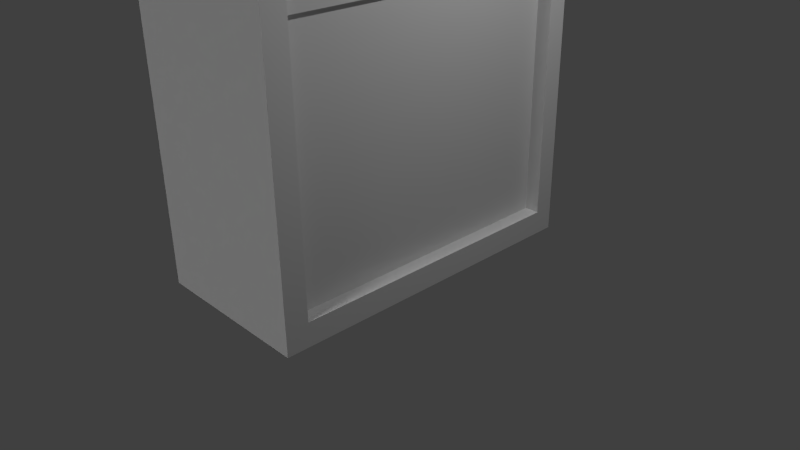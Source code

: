 # Source: Yamato_wall.blend  (saved by Blender 2.76.0; exported with 4.5.12 LTS)
import bpy
from mathutils import Matrix  # noqa: F401  (used for matrix-valued properties, if any)

bpy.ops.wm.read_factory_settings(use_empty=True)
scene = bpy.context.scene
scene.name = 'Scene'

# ---- collections
col_collection_1 = bpy.data.collections.new('Collection 1'); scene.collection.children.link(col_collection_1)

# ---- world
world_world = bpy.data.worlds.new('World'); scene.world = world_world
world_world.color = (0.05088, 0.05088, 0.05088)
world_world.use_sun_shadow = False
world_world.sun_shadow_jitter_overblur = 0.0
world_world.cycles.sampling_method = 'MANUAL'
world_world.cycles.sample_map_resolution = 256

# ---- cameras
cam_camera = bpy.data.cameras.new('Camera')
cam_camera.clip_end = 100.0
cam_camera.lens = 35.0
cam_camera.sensor_width = 32.0
cam_camera.sensor_height = 18.0
cam_camera.ortho_scale = 7.314
cam_camera.dof.focus_distance = 0.0
cam_camera.dof.aperture_fstop = 128.0
cam_camera_001 = bpy.data.cameras.new('Camera.001')
cam_camera_001.clip_end = 100.0
cam_camera_001.lens = 35.0
cam_camera_001.sensor_width = 32.0
cam_camera_001.sensor_height = 18.0
cam_camera_001.ortho_scale = 7.314
cam_camera_001.dof.focus_distance = 0.0
cam_camera_001.dof.aperture_fstop = 128.0

# ---- lights
light_hemi = bpy.data.lights.new('Hemi', 'SUN')
light_hemi.transmission_factor = 0.0
light_hemi.angle = 0.1993
light_hemi.energy = 1.0
light_hemi.shadow_buffer_clip_start = 0.5
light_hemi.shadow_soft_size = 0.1
light_hemi.shadow_cascade_max_distance = 1000.0
light_hemi.cycles.use_multiple_importance_sampling = False
light_lamp = bpy.data.lights.new('Lamp', 'POINT')
light_lamp.transmission_factor = 0.0
light_lamp.cutoff_distance = 30.0
light_lamp.energy = 100.0
light_lamp.shadow_buffer_clip_start = 1.001
light_lamp.shadow_soft_size = 0.1
light_lamp.shadow_maximum_resolution = 0.006
light_lamp.use_absolute_resolution = True
light_lamp.cycles.use_multiple_importance_sampling = False
light_lamp_001 = bpy.data.lights.new('Lamp.001', 'POINT')
light_lamp_001.transmission_factor = 0.0
light_lamp_001.cutoff_distance = 30.0
light_lamp_001.energy = 100.0
light_lamp_001.shadow_buffer_clip_start = 1.001
light_lamp_001.shadow_soft_size = 0.1
light_lamp_001.shadow_maximum_resolution = 0.006
light_lamp_001.use_absolute_resolution = True
light_lamp_001.cycles.use_multiple_importance_sampling = False

# ---- meshes
me_cube = bpy.data.meshes.new('Cube')
me_cube.from_pydata([(-1.0, -1.0, -1.0), (-1.0, -1.0, 1.0), (-1.0, 1.0, -1.0), (-1.0, 1.0, 1.0), (1.0, -1.0, -1.0), (1.0, -1.0, 1.0), (1.0, 1.0, -1.0), (1.0, 1.0, 1.0), (-1.0, -1.0, 0.52), (-1.0, 1.0, 0.52), (1.0, 1.0, 0.52), (1.0, -1.0, 0.52), (-1.0, 1.0, 0.01024), (1.0, 1.0, 0.01024), (1.0, -1.0, 0.01024), (-1.0, -1.0, 0.01024)], [], [(15, 12, 2, 0), (12, 13, 6, 2), (13, 14, 4, 6), (14, 15, 0, 4), (0, 2, 6, 4), (5, 7, 3, 1), (5, 1, 8, 11), (7, 5, 11, 10), (3, 7, 10, 9), (1, 3, 9, 8), (11, 8, 15, 14), (10, 11, 14, 13), (9, 10, 13, 12), (8, 9, 12, 15)])
_uv = me_cube.uv_layers.new(name='UVMap')
_uv.uv.foreach_set('vector', [0.4983, 0.6667, 0.4983, 0.3333, 0.6667, 0.3333, 0.6667, 0.6667, 0.3333, 0.165, 0.6667, 0.165, 0.6667, 0.3333, 0.3333, 0.3333, 0.3333, 0.5017, 1.987e-08, 0.5017, 1.987e-08, 0.3333, 0.3333, 0.3333, 1.987e-08, 0.165, 0.3333, 0.165, 0.3333, 0.3333, 3.974e-08, 0.3333, 1.0, 0.0, 1.0, 0.3333, 0.6667, 0.3333, 0.6667, 2.98e-08, 0.0, 0.6667, 0.3333, 0.6667, 0.3333, 1.0, 4.967e-08, 1.0, 0.0, 3.974e-08, 0.3333, 0.0, 0.3333, 0.08, 1.987e-08, 0.08, 0.3333, 0.6667, 1.987e-08, 0.6667, 0.0, 0.5867, 0.3333, 0.5867, 0.3333, 0.0, 0.6667, 4.967e-08, 0.6667, 0.08, 0.3333, 0.08, 0.3333, 0.6667, 0.3333, 0.3333, 0.4133, 0.3333, 0.4133, 0.6667, 0.375, 0.0, 0.375, 1.0, 0.1875, 1.0, 0.1875, 0.0, 2.631e-07, 1.0, 0.0, 5.96e-08, 0.1875, 0.0, 0.1875, 1.0, 0.375, 1.0, 0.375, 0.0, 0.5625, 0.0, 0.5625, 1.0, 0.5625, 1.0, 0.5625, 0.0, 0.75, 0.0, 0.75, 1.0])
me_cube.use_remesh_preserve_volume = False
me_cube.use_remesh_preserve_attributes = False
me_cube.use_mirror_vertex_groups = False
me_cube.update()
me_cube_003 = bpy.data.meshes.new('Cube.003')
me_cube_003.from_pydata([(-1.0, -1.0, -1.0), (-1.0, 1.0, -1.0), (1.0, -1.0, -1.0), (1.0, 1.0, -1.0), (-1.0, 0.8794, -1.0), (1.0, 0.8794, -1.0), (-1.0, -0.8651, -1.0), (1.0, -0.8651, -1.0), (-1.0, -1.0, -0.8849), (-1.0, 1.0, -0.8849), (1.0, 1.0, -0.8849), (1.0, -1.0, -0.8849), (1.0, 0.8794, -0.8849), (-1.0, 0.8794, -0.8849), (-1.0, -0.8651, -0.8849), (1.0, -0.8651, -0.8849), (1.1, 1.0, -0.8849), (1.1, 1.0, -1.0), (1.1, -1.0, -0.8849), (1.1, -1.0, -1.0), (1.1, 0.8794, -1.0), (1.1, -0.8651, -1.0), (1.1, 0.8794, -0.8849), (1.1, -0.8651, -0.8849), (-1.1, 1.0, -0.8849), (-1.1, 1.0, -1.0), (-1.1, -0.8651, -1.0), (-1.1, -1.0, -1.0), (-1.1, 0.8794, -1.0), (-1.1, 0.8794, -0.8849), (-1.1, -0.8651, -0.8849), (-1.1, -1.0, -0.8849), (-1.1, -1.0, -0.8849), (-0.5044, -0.4566, 0.974), (-0.5044, -0.3947, 0.974), (-1.1, 1.0, -0.8849), (-1.1, 0.8794, -0.8849), (-1.1, -0.8651, -0.8849), (1.1, 1.0, -0.8849), (1.1, -1.0, -0.8849), (1.1, 0.8794, -0.8849), (1.1, -0.8651, -0.8849), (-1.0, -1.0, 0.7449), (-1.0, 1.0, 0.7449), (1.0, 1.0, 0.7449), (1.0, -1.0, 0.7449), (1.0, 0.8794, 0.7449), (-1.0, 0.8794, 0.7449), (-1.0, -0.8651, 0.7449), (1.0, -0.8651, 0.7449), (-1.1, -1.0, 0.7449), (-1.1, 1.0, 0.7449), (-1.1, 0.8794, 0.7449), (-1.1, -0.8651, 0.7449), (1.1, 1.0, 0.7449), (1.1, -1.0, 0.7449), (1.1, 0.8794, 0.7449), (1.1, -0.8651, 0.7449), (-1.0, 1.0, 0.6924), (1.0, 1.0, 0.6924), (1.0, -1.0, 0.6924), (1.0, 0.8794, 0.6924), (-1.0, 0.8794, 0.6924), (-1.0, -0.8651, 0.6924), (1.0, -0.8651, 0.6924), (-1.1, 1.0, 0.6924), (-1.1, 0.8794, 0.6924), (-1.1, -0.8651, 0.6924), (1.1, 1.0, 0.6924), (1.1, -1.0, 0.6924), (1.1, 0.8794, 0.6924), (1.1, -0.8651, 0.6924), (-1.0, -1.0, 0.6924), (-1.1, -1.0, 0.6924), (1.0, 0.8794, 0.794), (-1.0, 0.8794, 0.794), (-1.0, -0.8651, 0.794), (1.0, -0.8651, 0.794), (-1.1, 0.8794, 0.794), (-1.1, -0.8651, 0.794), (1.1, 0.8794, 0.794), (1.1, -0.8651, 0.794), (1.1, 1.0, 0.847), (-0.5044, -0.4566, 0.9301), (-0.5044, 0.4605, 0.9301), (0.9833, 1.0, 0.7449), (0.9833, 0.8794, 0.794), (0.9833, 0.8794, 0.7449), (0.8833, 0.8794, 0.7449), (0.9833, -1.0, 0.7449), (0.9833, -0.8651, 0.7449), (0.8833, -0.8651, 0.7449), (0.8833, 0.8794, 0.6924), (0.8833, -0.8651, 0.6924), (0.9833, 1.0, 0.6924), (0.9833, -1.0, 0.6924), (0.9833, 0.8794, 0.6924), (0.9833, -0.8651, 0.6924), (0.8833, 0.8794, 0.794), (0.8833, -0.8651, 0.794), (0.9833, -0.8651, 0.794), (-0.9833, -1.0, 0.6924), (-0.9833, -1.0, 0.7449), (-0.9833, 1.0, 0.7449), (-0.9833, 0.8794, 0.7449), (-0.9833, -0.8651, 0.7449), (-0.8833, 0.8794, 0.7449), (-0.8833, -0.8651, 0.7449), (-0.8833, 0.8794, 0.6924), (-0.8833, -0.8651, 0.6924), (-0.9833, 1.0, 0.6924), (-0.9833, 0.8794, 0.6924), (-0.9833, -0.8651, 0.6924), (-0.8833, 0.8794, 0.794), (-0.8833, -0.8651, 0.794), (1.1, 1.0, 0.7449), (1.1, 0.8794, 0.794), (1.1, 0.8794, 0.7449), (-1.0, 1.0, 0.3517), (1.0, 1.0, 0.3517), (1.0, -1.0, 0.3517), (1.0, 0.8794, 0.3517), (-1.0, 0.8794, 0.3517), (-1.0, -0.8651, 0.3517), (1.0, -0.8651, 0.3517), (-1.1, 1.0, 0.3517), (-1.1, 0.8794, 0.3517), (-1.1, -0.8651, 0.3517), (1.1, 1.0, 0.3517), (1.1, -1.0, 0.3517), (1.1, 0.8794, 0.3517), (1.1, -0.8651, 0.3517), (-1.0, -1.0, 0.3517), (-1.1, -1.0, 0.3517), (-1.0, 1.0, 0.3032), (1.0, 1.0, 0.3032), (1.0, -1.0, 0.3032), (1.0, 0.8794, 0.3032), (-1.0, 0.8794, 0.3032), (-1.0, -0.8651, 0.3032), (1.0, -0.8651, 0.3032), (-1.1, 1.0, 0.3032), (-1.1, 0.8794, 0.3032), (-1.1, -0.8651, 0.3032), (1.1, 1.0, 0.3032), (1.1, -1.0, 0.3032), (1.1, 0.8794, 0.3032), (1.1, -0.8651, 0.3032), (-1.0, -1.0, 0.3032), (-1.1, -1.0, 0.3032), (-0.5044, -0.3947, 0.974), (-0.2987, -0.2559, 1.008), (-0.1528, -0.1171, 1.042), (0.2286, -0.2502, 1.019), (0.0, 0.05228, 1.053), (-0.05187, -0.03739, 1.064), (0.9056, 0.8794, 0.3032), (0.9056, 0.8794, -0.8849), (0.9056, -0.8651, 0.3032), (0.9056, -0.8651, -0.8849), (0.9056, -0.8651, 0.6924), (0.9056, 0.8794, 0.6924), (0.9056, 0.8794, 0.3517), (0.9056, -0.8651, 0.3517), (-0.8926, 0.8794, 0.3032), (-0.8926, 0.8794, -0.8849), (-0.8926, -0.8651, 0.3032), (-0.8926, -0.8651, -0.8849), (-0.8926, 0.8794, 0.6924), (-0.8926, -0.8651, 0.6924), (-0.8926, 0.8794, 0.3517), (-0.8926, -0.8651, 0.3517), (1.0, -0.4601, -1.0), (-1.0, -0.4601, -1.0), (1.0, -0.4601, -0.8849), (-1.0, -0.4601, -0.8849), (1.1, -0.4601, -1.0), (1.1, -0.4601, -0.8849), (-1.1, -0.4601, -1.0), (-1.1, -0.4601, -0.8849), (-1.0, -0.4601, 0.7449), (1.0, -0.4601, 0.7449), (-1.0, -0.4601, 0.6924), (1.0, -0.4601, 0.6924), (1.0, -0.4601, 0.794), (-1.0, -0.4601, 0.794), (0.8833, -0.4601, 0.7449), (0.8833, -0.4601, 0.6924), (0.8833, -0.4601, 0.794), (-0.8833, -0.4601, 0.7449), (-0.8833, -0.4601, 0.6924), (-0.8833, -0.4601, 0.794), (-1.0, -0.4601, 0.3517), (1.0, -0.4601, 0.3517), (-1.0, -0.4601, 0.3032), (1.0, -0.4601, 0.3032), (0.9056, -0.4601, -0.8849), (0.9056, -0.4601, 0.6924), (0.9056, -0.4601, 0.3517), (0.9056, -0.4601, 0.3032), (-0.8926, -0.4601, -0.8849), (-0.8926, -0.4601, 0.6924), (-0.8926, -0.4601, 0.3517), (-0.8926, -0.4601, 0.3032), (1.0, -0.4601, -1.0), (-1.0, -0.4601, -1.0), (-1.0, -0.4601, -1.0), (-1.0, -0.8651, -1.0), (1.0, -0.8651, -1.0), (1.0, -0.4601, -1.0)], [(44, 54)], [(173, 6, 26, 178), (9, 10, 3, 1), (174, 15, 23, 177), (11, 8, 0, 2), (4, 1, 3, 5), (173, 4, 5, 172), (3, 10, 16, 17), (1, 4, 28, 25), (9, 1, 25, 24), (0, 6, 7, 2), (5, 3, 17, 20), (183, 64, 160, 197), (123, 63, 169, 171), (136, 11, 39, 145), (136, 148, 8, 11), (134, 135, 10, 9), (23, 18, 19, 21), (16, 22, 20, 17), (177, 23, 21, 176), (2, 7, 21, 19), (15, 11, 18, 23), (11, 2, 19, 18), (10, 12, 22, 16), (172, 5, 20, 176), (29, 24, 25, 28), (179, 29, 28, 178), (31, 30, 26, 27), (175, 13, 29, 179), (6, 0, 27, 26), (13, 9, 24, 29), (0, 8, 31, 27), (8, 14, 30, 31), (149, 143, 37, 32), (142, 141, 35, 36), (134, 9, 35, 141), (139, 14, 37, 143), (9, 13, 36, 35), (14, 8, 32, 37), (144, 146, 40, 38), (147, 145, 39, 41), (137, 12, 40, 146), (11, 15, 41, 39), (12, 10, 38, 40), (87, 85, 115, 117), (74, 46, 56, 80), (61, 70, 96, 92), (76, 48, 53, 79), (184, 74, 98, 188), (185, 75, 47, 180), (184, 77, 49, 181), (132, 72, 73, 133), (124, 64, 71, 131), (122, 62, 66, 126), (119, 59, 68, 128), (80, 56, 87, 86), (81, 77, 99, 100), (43, 44, 59, 58), (45, 42, 72, 60), (65, 66, 111, 110), (71, 64, 93, 97), (183, 61, 92, 187), (47, 75, 78, 52), (49, 77, 81, 57), (86, 87, 117, 116), (49, 57, 90, 91), (93, 91, 90, 97), (88, 92, 96, 87), (90, 89, 95, 97), (85, 87, 96, 94), (186, 91, 93, 187), (69, 71, 97, 95), (181, 49, 91, 186), (56, 46, 88, 87), (70, 68, 94, 96), (74, 80, 86, 98), (57, 55, 89, 90), (104, 103, 110, 111), (102, 105, 112, 101), (189, 106, 108, 190), (67, 73, 101, 112), (47, 62, 108, 106), (180, 47, 106, 189), (52, 51, 103, 104), (63, 48, 107, 109), (185, 76, 114, 191), (50, 53, 105, 102), (182, 63, 109, 190), (135, 119, 128, 144), (138, 122, 126, 142), (140, 124, 131, 147), (148, 132, 133, 149), (61, 121, 130, 70), (71, 69, 129, 131), (68, 70, 130, 128), (63, 123, 127, 67), (58, 118, 125, 65), (66, 65, 125, 126), (73, 67, 127, 133), (58, 59, 119, 118), (60, 72, 132, 120), (60, 120, 129, 69), (194, 138, 164, 203), (174, 12, 157, 196), (8, 148, 149, 32), (15, 140, 147, 41), (13, 138, 142, 36), (10, 135, 144, 38), (121, 137, 146, 130), (131, 129, 145, 147), (128, 130, 146, 144), (123, 139, 143, 127), (118, 134, 141, 125), (126, 125, 141, 142), (133, 127, 143, 149), (118, 119, 135, 134), (120, 132, 148, 136), (120, 136, 145, 129), (192, 122, 138, 194), (193, 124, 140, 195), (199, 158, 159, 196), (197, 160, 163, 198), (121, 61, 161, 162), (12, 137, 156, 157), (195, 140, 158, 199), (64, 124, 163, 160), (140, 15, 159, 158), (193, 121, 162, 198), (203, 164, 165, 200), (201, 168, 170, 202), (14, 139, 166, 167), (192, 123, 171, 202), (182, 62, 168, 201), (62, 122, 170, 168), (138, 13, 165, 164), (175, 14, 167, 200), (13, 175, 200, 165), (63, 182, 201, 169), (122, 192, 202, 170), (169, 201, 202, 171), (166, 203, 200, 167), (124, 193, 198, 163), (137, 195, 199, 156), (161, 197, 198, 162), (156, 199, 196, 157), (121, 193, 195, 137), (123, 192, 194, 139), (15, 174, 196, 159), (139, 194, 203, 166), (62, 182, 190, 108), (75, 185, 191, 113), (48, 180, 189, 107), (107, 189, 190, 109), (46, 181, 186, 88), (88, 186, 187, 92), (64, 183, 187, 93), (74, 184, 181, 46), (76, 185, 180, 48), (77, 184, 188, 99), (14, 175, 179, 30), (30, 179, 178, 26), (7, 172, 176, 21), (22, 177, 176, 20), (61, 183, 197, 161), (7, 6, 207, 208), (12, 174, 177, 22), (4, 173, 178, 28), (172, 173, 205, 204), (207, 206, 209, 208), (172, 7, 208, 209), (173, 172, 209, 206), (6, 173, 206, 207)])
_uv = me_cube_003.uv_layers.new(name='UVMap')
_uv.uv.foreach_set('vector', [0.2648, 0.3803, 0.3382, 0.3803, 0.3382, 0.3984, 0.2648, 0.3984, 0.6583, 0.3803, 0.6583, 0.01811, 0.6792, 0.01811, 0.6792, 0.3803, 0.464, 0.4962, 0.464, 0.4229, 0.4821, 0.4229, 0.4821, 0.4962, 0.02087, 0.4165, 0.02087, 0.7787, 7.567e-08, 0.7787, 0.0, 0.4165, 0.02188, 0.3803, 3.243e-08, 0.3803, 0.0, 0.01811, 0.02188, 0.01811, 0.2648, 0.3803, 0.02188, 0.3803, 0.02188, 0.01811, 0.2648, 0.01811, 0.6792, 0.01811, 0.6583, 0.01811, 0.6583, 2.159e-08, 0.6792, 0.0, 3.243e-08, 0.3803, 0.02188, 0.3803, 0.02188, 0.3984, 3.243e-08, 0.3984, 0.6583, 0.3803, 0.6792, 0.3803, 0.6792, 0.3984, 0.6583, 0.3984, 0.3627, 0.3803, 0.3382, 0.3803, 0.3382, 0.01811, 0.3627, 0.01811, 0.02188, 0.01811, 0.0, 0.01811, 0.0, 4.318e-08, 0.02188, 4.318e-08, 0.974, 0.7052, 0.974, 0.6318, 0.9911, 0.6318, 0.9911, 0.7052, 0.4274, 0.4601, 0.4274, 0.3984, 0.4469, 0.3984, 0.4469, 0.4601, 0.2363, 0.4165, 0.02087, 0.4165, 0.02087, 0.3984, 0.2363, 0.3984, 0.8023, 0.0, 0.8023, 0.5341, 0.4576, 0.5341, 0.4576, 4.775e-08, 0.1129, 0.5341, 0.1129, 0.0, 0.4576, 3.184e-08, 0.4576, 0.5341, 0.8946, 0.02444, 0.8946, 0.0, 0.9155, 0.0, 0.9155, 0.02444, 0.8946, 0.3622, 0.8946, 0.3404, 0.9155, 0.3404, 0.9155, 0.3622, 0.8946, 0.09778, 0.8946, 0.02444, 0.9155, 0.02444, 0.9155, 0.09778, 0.3627, 0.01811, 0.3382, 0.01811, 0.3382, 0.0, 0.3627, 0.0, 0.464, 0.4229, 0.464, 0.3984, 0.4821, 0.3984, 0.4821, 0.4229, 0.02087, 0.4165, 0.0, 0.4165, 0.0, 0.3984, 0.02087, 0.3984, 0.464, 0.7606, 0.464, 0.7388, 0.4821, 0.7388, 0.4821, 0.7606, 0.2648, 0.01811, 0.02188, 0.01811, 0.02188, 4.318e-08, 0.2648, 2.159e-08, 0.8946, 0.3841, 0.8946, 0.3622, 0.9155, 0.3622, 0.9155, 0.3841, 0.8946, 0.6266, 0.8946, 0.3841, 0.9155, 0.3841, 0.9155, 0.6266, 0.8946, 0.7244, 0.8946, 0.7, 0.9155, 0.7, 0.9155, 0.7244, 0.3346, 0.4962, 0.3346, 0.7388, 0.3164, 0.7388, 0.3164, 0.4962, 0.3382, 0.3803, 0.3627, 0.3803, 0.3627, 0.3984, 0.3382, 0.3984, 0.3346, 0.7388, 0.3346, 0.7606, 0.3164, 0.7606, 0.3164, 0.7388, 7.567e-08, 0.7787, 0.02087, 0.7787, 0.02087, 0.7968, 7.567e-08, 0.7968, 0.3346, 0.3984, 0.3346, 0.4229, 0.3164, 0.4229, 0.3164, 0.3984, 0.7497, 0.7023, 0.7741, 0.7023, 0.7741, 0.9175, 0.7497, 0.9175, 0.9155, 0.7023, 0.9374, 0.7023, 0.9374, 0.9175, 0.9155, 0.9175, 0.4428, 0.3803, 0.6583, 0.3803, 0.6583, 0.3984, 0.4428, 0.3984, 0.4274, 0.4689, 0.4274, 0.6841, 0.4093, 0.6841, 0.4093, 0.4689, 0.4074, 0.733, 0.4074, 0.7548, 0.3892, 0.7548, 0.3892, 0.733, 0.6044, 0.7143, 0.6044, 0.7388, 0.5862, 0.7388, 0.5862, 0.7143, 0.9366, 0.07049, 0.9585, 0.07049, 0.9585, 0.2857, 0.9366, 0.2857, 0.7741, 0.7023, 0.7986, 0.7023, 0.7986, 0.9175, 0.7741, 0.9175, 0.7326, 0.7023, 0.7326, 0.9175, 0.7144, 0.9175, 0.7144, 0.7023, 0.4835, 0.7388, 0.4835, 0.7143, 0.5016, 0.7143, 0.5016, 0.7388, 0.4104, 0.7548, 0.4104, 0.733, 0.4285, 0.733, 0.4285, 0.7548, 0.5228, 0.7362, 0.5228, 0.7143, 0.5439, 0.7143, 0.5439, 0.7362, 0.5658, 0.7543, 0.5569, 0.7543, 0.5569, 0.7362, 0.5658, 0.7362, 0.0, 0.0, 0.0, 0.0, 0.0, 0.0, 0.0, 0.0, 0.5836, 0.7543, 0.5747, 0.7543, 0.5747, 0.7362, 0.5836, 0.7362, 0.9366, 0.3893, 0.9366, 0.6318, 0.9155, 0.6318, 0.9155, 0.3893, 0.9911, 0.8744, 0.9911, 0.6318, 1.0, 0.6318, 1.0, 0.8744, 0.9851, 0.359, 0.9851, 0.2857, 0.994, 0.2857, 0.994, 0.359, 0.2451, 0.7787, 0.3069, 0.7787, 0.3069, 0.7968, 0.2451, 0.7968, 0.6963, 0.6935, 0.6963, 0.6318, 0.7144, 0.6318, 0.7144, 0.6935, 0.3911, 0.4601, 0.3911, 0.3984, 0.4093, 0.3984, 0.4093, 0.4601, 0.434, 0.01811, 0.3722, 0.01811, 0.3722, 6.477e-08, 0.434, 6.477e-08, 0.5111, 0.7362, 0.52, 0.7362, 0.52, 0.7573, 0.5111, 0.7573, 0.0, 0.0, 0.0, 0.0, 0.0, 0.0, 0.0, 0.0, 0.3627, 0.3803, 0.3627, 0.01811, 0.3722, 0.01811, 0.3722, 0.3803, 0.3164, 0.4165, 0.3164, 0.7787, 0.3069, 0.7787, 0.3069, 0.4165, 0.5439, 0.7362, 0.5439, 0.7143, 0.5651, 0.7143, 0.5651, 0.7362, 0.0, 0.0, 0.0, 0.0, 0.0, 0.0, 0.0, 0.0, 0.9366, 0.07334, 0.9366, 0.3159, 0.9155, 0.3159, 0.9155, 0.07334, 0.5658, 0.7362, 0.5747, 0.7362, 0.5747, 0.7543, 0.5658, 0.7543, 0.548, 0.7362, 0.5569, 0.7362, 0.5569, 0.7543, 0.548, 0.7543, 0.52, 0.7362, 0.5289, 0.7362, 0.5289, 0.7573, 0.52, 0.7573, 0.0, 0.0, 0.0, 0.0, 0.0, 0.0, 0.0, 0.0, 0.5385, 0.7543, 0.5289, 0.7543, 0.5289, 0.7362, 0.5385, 0.7362, 0.548, 0.7543, 0.5385, 0.7543, 0.5385, 0.7362, 0.548, 0.7362, 0.4411, 0.6841, 0.4411, 0.7085, 0.4315, 0.7085, 0.4315, 0.6841, 0.3545, 0.7362, 0.3545, 0.7143, 0.364, 0.7143, 0.364, 0.7362, 0.8832, 0.7052, 0.8832, 0.6318, 0.8928, 0.6318, 0.8928, 0.7052, 0.4104, 0.6841, 0.4104, 0.7085, 0.3892, 0.7085, 0.3892, 0.6841, 0.8198, 0.7052, 0.8198, 0.6318, 0.8409, 0.6318, 0.8409, 0.7052, 0.0, 0.0, 0.0, 0.0, 0.0, 0.0, 0.0, 0.0, 0.5228, 0.7143, 0.5228, 0.7362, 0.5016, 0.7362, 0.5016, 0.7143, 0.0, 0.0, 0.0, 0.0, 0.0, 0.0, 0.0, 0.0, 0.4315, 0.6841, 0.4315, 0.7085, 0.4104, 0.7085, 0.4104, 0.6841, 0.4315, 0.7548, 0.4315, 0.733, 0.4411, 0.733, 0.4411, 0.7548, 0.4315, 0.733, 0.4315, 0.7085, 0.4411, 0.7085, 0.4411, 0.733, 0.9756, 0.5282, 0.9756, 0.2857, 0.9851, 0.2857, 0.9851, 0.5282, 0.3892, 0.733, 0.3892, 0.7085, 0.4104, 0.7085, 0.4104, 0.733, 0.5111, 0.7573, 0.5016, 0.7573, 0.5016, 0.7362, 0.5111, 0.7362, 0.7986, 0.8744, 0.7986, 0.6318, 0.8198, 0.6318, 0.8198, 0.8744, 0.5651, 0.7362, 0.5651, 0.7143, 0.5862, 0.7143, 0.5862, 0.7362, 0.364, 0.7573, 0.3545, 0.7573, 0.3545, 0.7362, 0.364, 0.7362, 0.8621, 0.7052, 0.8621, 0.6318, 0.8832, 0.6318, 0.8832, 0.7052, 0.4104, 0.733, 0.4104, 0.7085, 0.4315, 0.7085, 0.4315, 0.733, 0.8409, 0.7052, 0.8409, 0.6318, 0.8621, 0.6318, 0.8621, 0.7052, 0.4428, 0.01811, 0.434, 0.01811, 0.434, 6.477e-08, 0.4428, 6.477e-08, 0.3911, 0.4689, 0.3911, 0.4601, 0.4093, 0.4601, 0.4093, 0.4689, 0.6963, 0.7023, 0.6963, 0.6935, 0.7144, 0.6935, 0.7144, 0.7023, 0.2363, 0.7787, 0.2451, 0.7787, 0.2451, 0.7968, 0.2363, 0.7968, 0.7326, 0.6318, 0.7326, 0.6935, 0.7144, 0.6935, 0.7144, 0.6318, 0.7741, 0.6318, 0.7986, 0.6318, 0.7986, 0.6935, 0.7741, 0.6935, 0.9366, 0.0, 0.9585, 1.079e-08, 0.9585, 0.06171, 0.9366, 0.06171, 0.4274, 0.3984, 0.4274, 0.4601, 0.4093, 0.4601, 0.4093, 0.3984, 0.3722, 0.3803, 0.434, 0.3803, 0.434, 0.3984, 0.3722, 0.3984, 0.9155, 0.6318, 0.9374, 0.6318, 0.9374, 0.6935, 0.9155, 0.6935, 0.7497, 0.6318, 0.7741, 0.6318, 0.7741, 0.6935, 0.7497, 0.6935, 0.0, 0.5341, 5.188e-08, 3.184e-08, 0.09885, 0.0, 0.09885, 0.5341, 0.9011, 0.0, 0.9011, 0.5341, 0.8023, 0.5341, 0.8023, 3.184e-08, 0.3069, 0.4165, 0.2451, 0.4165, 0.2451, 0.3984, 0.3069, 0.3984, 0.9374, 0.8744, 0.9374, 0.6318, 0.9568, 0.6318, 0.9568, 0.8744, 0.464, 0.4962, 0.464, 0.7388, 0.4469, 0.7388, 0.4469, 0.4962, 0.02087, 0.7787, 0.2363, 0.7787, 0.2363, 0.7968, 0.02087, 0.7968, 0.6963, 0.9175, 0.6963, 0.7023, 0.7144, 0.7023, 0.7144, 0.9175, 0.3911, 0.6841, 0.3911, 0.4689, 0.4093, 0.4689, 0.4093, 0.6841, 0.6583, 0.01811, 0.4428, 0.01811, 0.4428, 6.477e-08, 0.6583, 2.159e-08, 0.7326, 0.6935, 0.7326, 0.7023, 0.7144, 0.7023, 0.7144, 0.6935, 0.7741, 0.6935, 0.7986, 0.6935, 0.7986, 0.7023, 0.7741, 0.7023, 0.9366, 0.06171, 0.9585, 0.06171, 0.9585, 0.07049, 0.9366, 0.07049, 0.4274, 0.4601, 0.4274, 0.4689, 0.4093, 0.4689, 0.4093, 0.4601, 0.434, 0.3803, 0.4428, 0.3803, 0.4428, 0.3984, 0.434, 0.3984, 0.9155, 0.6935, 0.9374, 0.6935, 0.9374, 0.7023, 0.9155, 0.7023, 0.7497, 0.6935, 0.7741, 0.6935, 0.7741, 0.7023, 0.7497, 0.7023, 0.09885, 0.5341, 0.09885, 0.0, 0.1129, 0.0, 0.1129, 0.5341, 0.2451, 0.4165, 0.2451, 0.7787, 0.2363, 0.7787, 0.2363, 0.4165, 0.2451, 0.4165, 0.2363, 0.4165, 0.2363, 0.3984, 0.2451, 0.3984, 0.3716, 0.9267, 0.3716, 0.6841, 0.3804, 0.6841, 0.3804, 0.9267, 0.3892, 0.9267, 0.3892, 1.0, 0.3804, 1.0, 0.3804, 0.9267, 3.458e-08, 0.6423, 0.0, 0.5341, 0.3447, 0.5341, 0.3447, 0.6423, 0.9011, 0.1082, 0.9011, 4.775e-08, 1.0, 0.0, 1.0, 0.1082, 0.7326, 0.6935, 0.7326, 0.6318, 0.7497, 0.6318, 0.7497, 0.6935, 0.7326, 0.9175, 0.7326, 0.7023, 0.7497, 0.7023, 0.7497, 0.9175, 0.9568, 0.7052, 0.9568, 0.6318, 0.974, 0.6318, 0.974, 0.7052, 0.6963, 0.6318, 0.6963, 0.6935, 0.6792, 0.6935, 0.6792, 0.6318, 0.6963, 0.7023, 0.6963, 0.9175, 0.6792, 0.9175, 0.6792, 0.7023, 0.3716, 0.4718, 0.3716, 0.7143, 0.3545, 0.7143, 0.3545, 0.4718, 0.3447, 0.8918, 0.3447, 0.5341, 0.6894, 0.5341, 0.6894, 0.8918, 0.9011, 0.8236, 0.9011, 0.4659, 1.0, 0.4659, 1.0, 0.8236, 0.4274, 0.6841, 0.4274, 0.4689, 0.4469, 0.4689, 0.4469, 0.6841, 0.9561, 0.359, 0.9561, 0.2857, 0.9756, 0.2857, 0.9756, 0.359, 0.9366, 0.5282, 0.9366, 0.2857, 0.9561, 0.2857, 0.9561, 0.5282, 0.3911, 0.3984, 0.3911, 0.4601, 0.3716, 0.4601, 0.3716, 0.3984, 0.3911, 0.4689, 0.3911, 0.6841, 0.3716, 0.6841, 0.3716, 0.4689, 0.3346, 0.4962, 0.3346, 0.4229, 0.3541, 0.4229, 0.3541, 0.4962, 0.3346, 0.7388, 0.3346, 0.4962, 0.3541, 0.4962, 0.3541, 0.7388, 0.9366, 0.6016, 0.9366, 0.5282, 0.9561, 0.5282, 0.9561, 0.6016, 0.9561, 0.6016, 0.9561, 0.359, 0.9756, 0.359, 0.9756, 0.6016, 0.9011, 0.9317, 0.9011, 0.8236, 1.0, 0.8236, 1.0, 0.9317, 0.3447, 1.0, 0.3447, 0.8918, 0.6894, 0.8918, 0.6894, 1.0, 0.3716, 0.3984, 0.3716, 0.4718, 0.3545, 0.4718, 0.3545, 0.3984, 0.9568, 0.9478, 0.9568, 0.7052, 0.974, 0.7052, 0.974, 0.9478, 0.9011, 0.4659, 0.9011, 0.1082, 1.0, 0.1082, 1.0, 0.4659, 1.729e-07, 1.0, 3.458e-08, 0.6423, 0.3447, 0.6423, 0.3447, 1.0, 0.3892, 0.6841, 0.3892, 0.9267, 0.3804, 0.9267, 0.3804, 0.6841, 0.3716, 1.0, 0.3716, 0.9267, 0.3804, 0.9267, 0.3804, 1.0, 0.464, 0.4229, 0.464, 0.4962, 0.4469, 0.4962, 0.4469, 0.4229, 0.9374, 0.9478, 0.9374, 0.8744, 0.9568, 0.8744, 0.9568, 0.9478, 0.8409, 0.9478, 0.8409, 0.7052, 0.8621, 0.7052, 0.8621, 0.9478, 0.8621, 0.9478, 0.8621, 0.7052, 0.8832, 0.7052, 0.8832, 0.9478, 0.7986, 0.9478, 0.7986, 0.8744, 0.8198, 0.8744, 0.8198, 0.9478, 0.9756, 0.6016, 0.9756, 0.5282, 0.9851, 0.5282, 0.9851, 0.6016, 0.8198, 0.9478, 0.8198, 0.7052, 0.8409, 0.7052, 0.8409, 0.9478, 0.8832, 0.9478, 0.8832, 0.7052, 0.8928, 0.7052, 0.8928, 0.9478, 0.9366, 0.0, 0.9366, 0.07334, 0.9155, 0.07334, 0.9155, 0.0, 0.9851, 0.6016, 0.9851, 0.359, 0.994, 0.359, 0.994, 0.6016, 0.9911, 0.9478, 0.9911, 0.8744, 1.0, 0.8744, 1.0, 0.9478, 0.9366, 0.3159, 0.9366, 0.3893, 0.9155, 0.3893, 0.9155, 0.3159, 0.3346, 0.4229, 0.3346, 0.4962, 0.3164, 0.4962, 0.3164, 0.4229, 0.8946, 0.7, 0.8946, 0.6266, 0.9155, 0.6266, 0.9155, 0.7, 0.3382, 0.01811, 0.2648, 0.01811, 0.2648, 2.159e-08, 0.3382, 0.0, 0.8946, 0.3404, 0.8946, 0.09778, 0.9155, 0.09778, 0.9155, 0.3404, 0.974, 0.9478, 0.974, 0.7052, 0.9911, 0.7052, 0.9911, 0.9478, 0.0, 0.0, 0.0, 0.0, 0.0, 0.0, 0.0, 0.0, 0.464, 0.7388, 0.464, 0.4962, 0.4821, 0.4962, 0.4821, 0.7388, 0.02188, 0.3803, 0.2648, 0.3803, 0.2648, 0.3984, 0.02188, 0.3984, 0.0, 0.0, 0.0, 0.0, 0.0, 0.0, 0.0, 0.0, 0.6057, 0.3984, 0.6792, 0.3984, 0.6792, 0.7606, 0.6057, 0.7606, 0.0, 0.0, 0.0, 0.0, 0.0, 0.0, 0.0, 0.0, 0.0, 0.0, 0.0, 0.0, 0.0, 0.0, 0.0, 0.0, 0.0, 0.0, 0.0, 0.0, 0.0, 0.0, 0.0, 0.0])
me_cube_003.use_remesh_preserve_volume = False
me_cube_003.use_remesh_preserve_attributes = False
me_cube_003.use_mirror_vertex_groups = False
me_cube_003.update()

# ---- objects
ob_hemi = bpy.data.objects.new('Hemi', light_hemi)
ob_cube_001 = bpy.data.objects.new('Cube.001', me_cube)
ob_cube = bpy.data.objects.new('Cube', me_cube_003)
ob_lamp = bpy.data.objects.new('Lamp', light_lamp)
ob_camera = bpy.data.objects.new('Camera', cam_camera)
ob_camera_001 = bpy.data.objects.new('Camera.001', cam_camera_001)
ob_lamp_001 = bpy.data.objects.new('Lamp.001', light_lamp_001)

# ---- transforms, parenting, visibility, modifiers, constraints
ob_hemi.location = (-0.5045, -4.773, 6.519)
ob_hemi.rotation_euler = (0.4363, 0.0, 0.0)
ob_hemi.lineart.crease_threshold = 0.0
ob_cube_001.location = (0.0, 0.0, 4.791)
ob_cube_001.scale = (1.15, 2.175, 0.1)
ob_cube_001.lineart.crease_threshold = 0.0
ob_cube.location = (0.0, 0.0, 2.708)
ob_cube.scale = (1.0, 2.191, 2.698)
ob_cube.lineart.crease_threshold = 0.0
ob_lamp.location = (4.076, 1.005, 5.904)
ob_lamp.rotation_euler = (0.6503, 0.05522, 1.866)
ob_lamp.lock_rotations_4d = False
ob_lamp.empty_display_type = 'ARROWS'
ob_lamp.color = (0.0, 0.0, 0.0, 0.0)
ob_lamp.lineart.crease_threshold = 0.0
ob_camera.location = (7.481, -6.508, 5.344)
ob_camera.rotation_euler = (1.109, 0.01082, 0.8149)
ob_camera.lock_rotations_4d = False
ob_camera.empty_display_type = 'ARROWS'
ob_camera.color = (0.0, 0.0, 0.0, 0.0)
ob_camera.display_type = 'WIRE'
ob_camera.lineart.crease_threshold = 0.0
ob_camera_001.location = (7.481, -6.508, 5.344)
ob_camera_001.rotation_euler = (1.109, 0.01082, 0.8149)
ob_camera_001.lock_rotations_4d = False
ob_camera_001.empty_display_type = 'ARROWS'
ob_camera_001.color = (0.0, 0.0, 0.0, 0.0)
ob_camera_001.display_type = 'WIRE'
ob_camera_001.lineart.crease_threshold = 0.0
ob_lamp_001.location = (4.076, 1.005, 5.904)
ob_lamp_001.rotation_euler = (0.6503, 0.05522, 1.866)
ob_lamp_001.lock_rotations_4d = False
ob_lamp_001.empty_display_type = 'ARROWS'
ob_lamp_001.color = (0.0, 0.0, 0.0, 0.0)
ob_lamp_001.lineart.crease_threshold = 0.0

# ---- collection membership
col_collection_1.objects.link(ob_hemi)
col_collection_1.objects.link(ob_cube_001)
col_collection_1.objects.link(ob_cube)
col_collection_1.objects.link(ob_lamp)
col_collection_1.objects.link(ob_camera)
col_collection_1.objects.link(ob_camera_001)
col_collection_1.objects.link(ob_lamp_001)

# ---- scene / render settings (as saved in the file)
scene.camera = ob_camera
scene.frame_start = 1; scene.frame_end = 250; scene.frame_set(0)
scene.render.engine = 'BLENDER_EEVEE_NEXT'
scene.render.resolution_percentage = 50
scene.render.dither_intensity = 0.0
scene.cycles.use_denoising = False
scene.cycles.samples = 10
scene.cycles.sampling_pattern = 'TABULATED_SOBOL'
scene.cycles.light_sampling_threshold = 0.0
scene.cycles.use_adaptive_sampling = False
scene.cycles.use_light_tree = False
scene.cycles.blur_glossy = 0.0
scene.cycles.pixel_filter_type = 'GAUSSIAN'
scene.cycles.sample_clamp_indirect = 0.0
scene.view_settings.view_transform = 'Standard'
bpy.context.view_layer.update()
